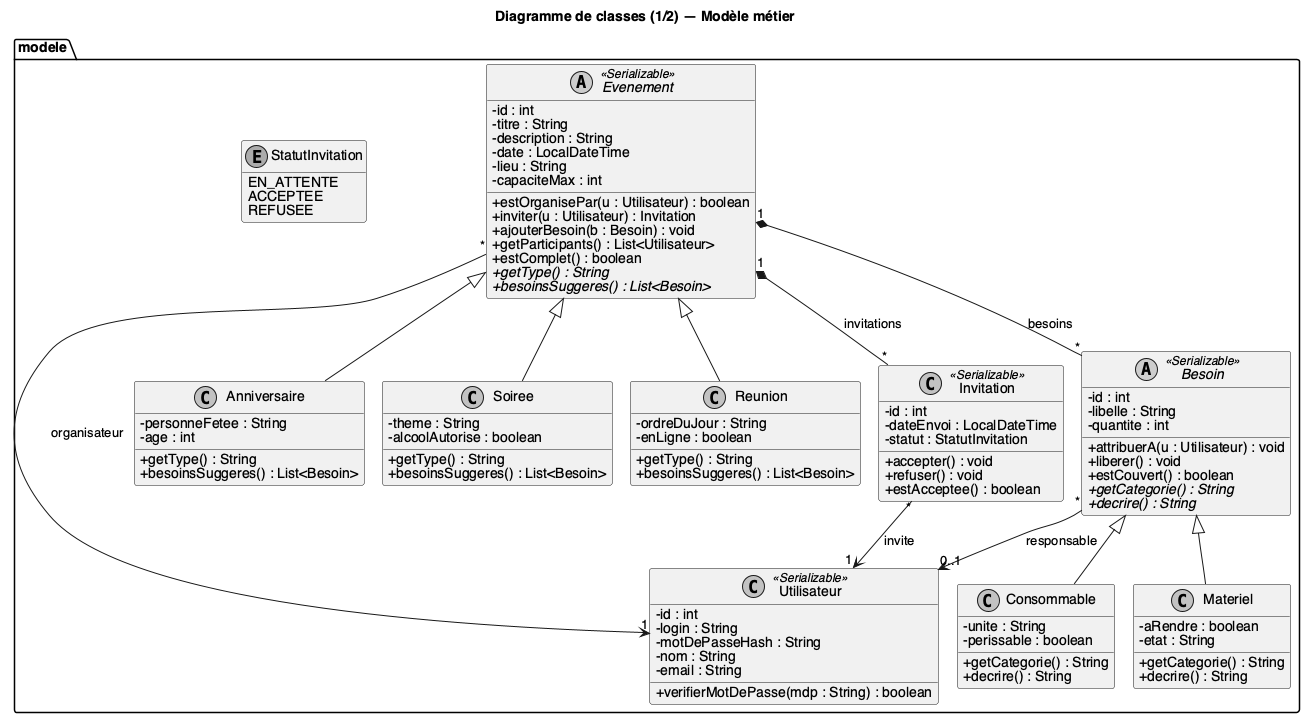

The diagram above was rendered by PlantUML. Its source (embedded in the PNG):
@startuml classes-modele
!pragma layout smetana
skinparam shadowing false
skinparam monochrome true
skinparam defaultFontName Helvetica
skinparam classAttributeIconSize 0
hide empty members

title Diagramme de classes (1/2) — Modèle métier

package "modele" {
  class Utilisateur <<Serializable>> {
    - id : int
    - login : String
    - motDePasseHash : String
    - nom : String
    - email : String
    + verifierMotDePasse(mdp : String) : boolean
  }

  abstract class Evenement <<Serializable>> {
    - id : int
    - titre : String
    - description : String
    - date : LocalDateTime
    - lieu : String
    - capaciteMax : int
    + estOrganisePar(u : Utilisateur) : boolean
    + inviter(u : Utilisateur) : Invitation
    + ajouterBesoin(b : Besoin) : void
    + getParticipants() : List<Utilisateur>
    + estComplet() : boolean
    + {abstract} getType() : String
    + {abstract} besoinsSuggeres() : List<Besoin>
  }

  class Anniversaire {
    - personneFetee : String
    - age : int
    + getType() : String
    + besoinsSuggeres() : List<Besoin>
  }

  class Soiree {
    - theme : String
    - alcoolAutorise : boolean
    + getType() : String
    + besoinsSuggeres() : List<Besoin>
  }

  class Reunion {
    - ordreDuJour : String
    - enLigne : boolean
    + getType() : String
    + besoinsSuggeres() : List<Besoin>
  }

  class Invitation <<Serializable>> {
    - id : int
    - dateEnvoi : LocalDateTime
    - statut : StatutInvitation
    + accepter() : void
    + refuser() : void
    + estAcceptee() : boolean
  }

  enum StatutInvitation {
    EN_ATTENTE
    ACCEPTEE
    REFUSEE
  }

  abstract class Besoin <<Serializable>> {
    - id : int
    - libelle : String
    - quantite : int
    + attribuerA(u : Utilisateur) : void
    + liberer() : void
    + estCouvert() : boolean
    + {abstract} getCategorie() : String
    + {abstract} decrire() : String
  }

  class Consommable {
    - unite : String
    - perissable : boolean
    + getCategorie() : String
    + decrire() : String
  }

  class Materiel {
    - aRendre : boolean
    - etat : String
    + getCategorie() : String
    + decrire() : String
  }
}

Evenement <|-- Anniversaire
Evenement <|-- Soiree
Evenement <|-- Reunion
Besoin <|-- Consommable
Besoin <|-- Materiel
Evenement "*" --> "1" Utilisateur : organisateur >
Evenement "1" *-- "*" Invitation : invitations
Invitation "*" --> "1" Utilisateur : invite >
Evenement "1" *-- "*" Besoin : besoins
Besoin "*" --> "0..1" Utilisateur : responsable >
@enduml